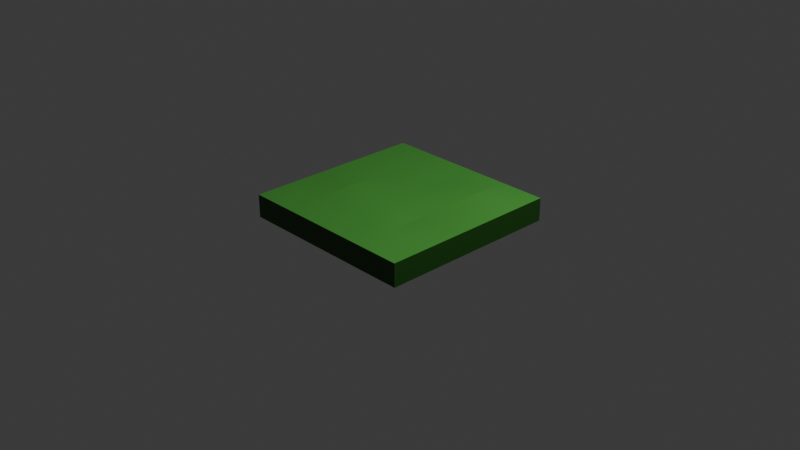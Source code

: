 # Source: tile_grass1.blend  (saved by Blender 5.2.45; exported with 4.5.12 LTS)
import bpy
from mathutils import Matrix  # noqa: F401  (used for matrix-valued properties, if any)

bpy.ops.wm.read_factory_settings(use_empty=True)
scene = bpy.context.scene
scene.name = 'Scene'

# ---- collections
col_collection = bpy.data.collections.new('Collection'); scene.collection.children.link(col_collection)

# ---- materials (node trees are filled in below, after node groups)
mat_grasstop = bpy.data.materials.new('GrassTop')
mat_grasssides = bpy.data.materials.new('GrassSides')

# ---- material node trees
mat_grasstop.use_nodes = True; mat_grasstop.node_tree.nodes.clear()
_N = mat_grasstop.node_tree.nodes; _L = mat_grasstop.node_tree.links
n0 = _N.new('ShaderNodeBsdfPrincipled'); n0.name = 'Principled BSDF'; n0.location = (-200, 100)
n0.inputs[0].default_value = (0.07967, 0.4034, 0.05679, 1.0)
n0.inputs[10].default_value = 0.005
n1 = _N.new('ShaderNodeOutputMaterial'); n1.name = 'Material Output'; n1.location = (200, 100)
_L.new(n0.outputs[0], n1.inputs[0])
n1.is_active_output = True
mat_grasssides.use_nodes = True; mat_grasssides.node_tree.nodes.clear()
_N = mat_grasssides.node_tree.nodes; _L = mat_grasssides.node_tree.links
n0 = _N.new('ShaderNodeBsdfPrincipled'); n0.name = 'Principled BSDF'; n0.location = (-200, 100)
n0.inputs[0].default_value = (0.01099, 0.08503, 0.004942, 1.0)
n0.inputs[10].default_value = 0.005
n1 = _N.new('ShaderNodeOutputMaterial'); n1.name = 'Material Output'; n1.location = (200, 100)
_L.new(n0.outputs[0], n1.inputs[0])
n1.is_active_output = True

# ---- world
world_world = bpy.data.worlds.new('World'); scene.world = world_world
world_world.use_nodes = True; world_world.node_tree.nodes.clear()
_N = world_world.node_tree.nodes; _L = world_world.node_tree.links
n0 = _N.new('ShaderNodeOutputWorld'); n0.name = 'World Output'; n0.location = (200, 100)
n1 = _N.new('ShaderNodeBackground'); n1.name = 'Background'; n1.location = (-200, 100)
n1.inputs[0].default_value = (0.05088, 0.05088, 0.05088, 1.0)
_L.new(n1.outputs[0], n0.inputs[0])
n0.is_active_output = True
world_world.color = (0.05088, 0.05088, 0.05088)
world_world.sun_shadow_jitter_overblur = 0.0

# ---- cameras
cam_camera = bpy.data.cameras.new('Camera')
cam_camera.clip_end = 100.0
cam_camera.ortho_scale = 7.314

# ---- lights
light_light = bpy.data.lights.new('Light', 'POINT')
light_light.energy = 1000.0
light_light.shadow_soft_size = 0.1

# ---- meshes
me_cube_001 = bpy.data.meshes.new('Cube.001')
me_cube_001.from_pydata([(-1.0, -1.0, 0.0), (-1.0, -1.0, 0.25), (-1.0, 1.0, 0.0), (-1.0, 1.0, 0.25), (1.0, -1.0, 0.0), (1.0, -1.0, 0.25), (1.0, 1.0, 0.0), (1.0, 1.0, 0.25), (-1.0, 0.6, 0.0), (-1.0, 0.2, 0.0), (-1.0, -0.2, 0.0), (-1.0, -0.6, 0.0), (-1.0, -0.6, 0.25), (-1.0, -0.2, 0.25), (-1.0, 0.2, 0.25), (-1.0, 0.6, 0.25), (1.0, -0.6, 0.0), (1.0, -0.2, 0.0), (1.0, 0.2, 0.0), (1.0, 0.6, 0.0), (1.0, 0.6, 0.25), (1.0, 0.2, 0.25), (1.0, -0.2, 0.25), (1.0, -0.6, 0.25), (0.5, 1.0, 0.0), (0.0, 1.0, 0.0), (-0.5, 1.0, 0.0), (-0.5, 1.0, 0.25), (0.0, 1.0, 0.25), (0.5, 1.0, 0.25), (-0.5, -1.0, 0.0), (0.0, -1.0, 0.0), (0.5, -1.0, 0.0), (0.5, -1.0, 0.25), (0.0, -1.0, 0.25), (-0.5, -1.0, 0.25), (-0.4985, 0.6013, 0.25), (0.0, 0.6, 0.25), (0.533, 0.5897, 0.2862), (-0.5, 0.2, 0.25), (0.0, 0.2, 0.25), (0.5, 0.2, 0.25), (-0.4909, -0.2236, 0.279), (0.0, -0.2, 0.25), (0.449, -0.2123, 0.2198), (-0.5, -0.6, 0.25), (0.0, -0.6, 0.25), (0.5, -0.6, 0.25), (0.5, 0.6, 0.0), (0.0, 0.6, 0.0), (-0.5, 0.6, 0.0), (0.5, 0.2, 0.0), (0.0, 0.2, 0.0), (-0.5, 0.2, 0.0), (0.5, -0.2, 0.0), (0.0, -0.2, 0.0), (-0.5, -0.2, 0.0), (0.5, -0.6, 0.0), (0.0, -0.6, 0.0), (-0.5, -0.6, 0.0)], [], [(8, 15, 3, 2), (24, 29, 7, 6), (16, 23, 5, 4), (30, 35, 1, 0), (57, 16, 4, 32), (45, 12, 1, 35), (27, 3, 15, 36), (36, 15, 14, 39), (39, 14, 13, 42), (42, 13, 12, 45), (24, 6, 19, 48), (48, 19, 18, 51), (51, 18, 17, 54), (54, 17, 16, 57), (6, 7, 20, 19), (19, 20, 21, 18), (18, 21, 22, 17), (17, 22, 23, 16), (0, 1, 12, 11), (11, 12, 13, 10), (10, 13, 14, 9), (9, 14, 15, 8), (10, 56, 59, 11), (56, 55, 58, 59), (55, 54, 57, 58), (9, 53, 56, 10), (53, 52, 55, 56), (52, 51, 54, 55), (8, 50, 53, 9), (50, 49, 52, 53), (49, 48, 51, 52), (2, 26, 50, 8), (26, 25, 49, 50), (25, 24, 48, 49), (22, 44, 47, 23), (44, 43, 46, 47), (43, 42, 45, 46), (21, 41, 44, 22), (41, 40, 43, 44), (40, 39, 42, 43), (20, 38, 41, 21), (38, 37, 40, 41), (37, 36, 39, 40), (7, 29, 38, 20), (29, 28, 37, 38), (28, 27, 36, 37), (23, 47, 33, 5), (47, 46, 34, 33), (46, 45, 35, 34), (11, 59, 30, 0), (59, 58, 31, 30), (58, 57, 32, 31), (4, 5, 33, 32), (32, 33, 34, 31), (31, 34, 35, 30), (2, 3, 27, 26), (26, 27, 28, 25), (25, 28, 29, 24)])
me_cube_001.polygons.foreach_set('material_index', [1, 1, 1, 1, 1, 0, 0, 0, 0, 0, 1, 1, 1, 1, 1, 1, 1, 1, 1, 1, 1, 1, 1, 1, 1, 1, 1, 1, 1, 1, 1, 1, 1, 1, 0, 0, 0, 0, 0, 0, 0, 0, 0, 0, 0, 0, 0, 0, 0, 1, 1, 1, 1, 1, 1, 1, 1, 1])
_uv = me_cube_001.uv_layers.new(name='UVMap')
_uv.uv.foreach_set('vector', [0.375, 0.2, 0.625, 0.2, 0.625, 0.25, 0.375, 0.25, 0.375, 0.4375, 0.625, 0.4375, 0.625, 0.5, 0.375, 0.5, 0.375, 0.7, 0.625, 0.7, 0.625, 0.75, 0.375, 0.75, 0.375, 0.9375, 0.625, 0.9375, 0.625, 1.0, 0.375, 1.0, 0.3125, 0.7, 0.375, 0.7, 0.375, 0.75, 0.3125, 0.75, 0.8125, 0.7, 0.875, 0.7, 0.875, 0.75, 0.8125, 0.75, 0.8125, 0.5, 0.875, 0.5, 0.875, 0.55, 0.8125, 0.55, 0.8125, 0.55, 0.875, 0.55, 0.875, 0.6, 0.8125, 0.6, 0.8125, 0.6, 0.875, 0.6, 0.875, 0.65, 0.8125, 0.65, 0.8125, 0.65, 0.875, 0.65, 0.875, 0.7, 0.8125, 0.7, 0.3125, 0.5, 0.375, 0.5, 0.375, 0.55, 0.3125, 0.55, 0.3125, 0.55, 0.375, 0.55, 0.375, 0.6, 0.3125, 0.6, 0.3125, 0.6, 0.375, 0.6, 0.375, 0.65, 0.3125, 0.65, 0.3125, 0.65, 0.375, 0.65, 0.375, 0.7, 0.3125, 0.7, 0.375, 0.5, 0.625, 0.5, 0.625, 0.55, 0.375, 0.55, 0.375, 0.55, 0.625, 0.55, 0.625, 0.6, 0.375, 0.6, 0.375, 0.6, 0.625, 0.6, 0.625, 0.65, 0.375, 0.65, 0.375, 0.65, 0.625, 0.65, 0.625, 0.7, 0.375, 0.7, 0.375, 0.0, 0.625, 0.0, 0.625, 0.05, 0.375, 0.05, 0.375, 0.05, 0.625, 0.05, 0.625, 0.1, 0.375, 0.1, 0.375, 0.1, 0.625, 0.1, 0.625, 0.15, 0.375, 0.15, 0.375, 0.15, 0.625, 0.15, 0.625, 0.2, 0.375, 0.2, 0.125, 0.65, 0.1875, 0.65, 0.1875, 0.7, 0.125, 0.7, 0.1875, 0.65, 0.25, 0.65, 0.25, 0.7, 0.1875, 0.7, 0.25, 0.65, 0.3125, 0.65, 0.3125, 0.7, 0.25, 0.7, 0.125, 0.6, 0.1875, 0.6, 0.1875, 0.65, 0.125, 0.65, 0.1875, 0.6, 0.25, 0.6, 0.25, 0.65, 0.1875, 0.65, 0.25, 0.6, 0.3125, 0.6, 0.3125, 0.65, 0.25, 0.65, 0.125, 0.55, 0.1875, 0.55, 0.1875, 0.6, 0.125, 0.6, 0.1875, 0.55, 0.25, 0.55, 0.25, 0.6, 0.1875, 0.6, 0.25, 0.55, 0.3125, 0.55, 0.3125, 0.6, 0.25, 0.6, 0.125, 0.5, 0.1875, 0.5, 0.1875, 0.55, 0.125, 0.55, 0.1875, 0.5, 0.25, 0.5, 0.25, 0.55, 0.1875, 0.55, 0.25, 0.5, 0.3125, 0.5, 0.3125, 0.55, 0.25, 0.55, 0.625, 0.65, 0.6875, 0.65, 0.6875, 0.7, 0.625, 0.7, 0.6875, 0.65, 0.75, 0.65, 0.75, 0.7, 0.6875, 0.7, 0.75, 0.65, 0.8125, 0.65, 0.8125, 0.7, 0.75, 0.7, 0.625, 0.6, 0.6875, 0.6, 0.6875, 0.65, 0.625, 0.65, 0.6875, 0.6, 0.75, 0.6, 0.75, 0.65, 0.6875, 0.65, 0.75, 0.6, 0.8125, 0.6, 0.8125, 0.65, 0.75, 0.65, 0.625, 0.55, 0.6875, 0.55, 0.6875, 0.6, 0.625, 0.6, 0.6875, 0.55, 0.75, 0.55, 0.75, 0.6, 0.6875, 0.6, 0.75, 0.55, 0.8125, 0.55, 0.8125, 0.6, 0.75, 0.6, 0.625, 0.5, 0.6875, 0.5, 0.6875, 0.55, 0.625, 0.55, 0.6875, 0.5, 0.75, 0.5, 0.75, 0.55, 0.6875, 0.55, 0.75, 0.5, 0.8125, 0.5, 0.8125, 0.55, 0.75, 0.55, 0.625, 0.7, 0.6875, 0.7, 0.6875, 0.75, 0.625, 0.75, 0.6875, 0.7, 0.75, 0.7, 0.75, 0.75, 0.6875, 0.75, 0.75, 0.7, 0.8125, 0.7, 0.8125, 0.75, 0.75, 0.75, 0.125, 0.7, 0.1875, 0.7, 0.1875, 0.75, 0.125, 0.75, 0.1875, 0.7, 0.25, 0.7, 0.25, 0.75, 0.1875, 0.75, 0.25, 0.7, 0.3125, 0.7, 0.3125, 0.75, 0.25, 0.75, 0.375, 0.75, 0.625, 0.75, 0.625, 0.8125, 0.375, 0.8125, 0.375, 0.8125, 0.625, 0.8125, 0.625, 0.875, 0.375, 0.875, 0.375, 0.875, 0.625, 0.875, 0.625, 0.9375, 0.375, 0.9375, 0.375, 0.25, 0.625, 0.25, 0.625, 0.3125, 0.375, 0.3125, 0.375, 0.3125, 0.625, 0.3125, 0.625, 0.375, 0.375, 0.375, 0.375, 0.375, 0.625, 0.375, 0.625, 0.4375, 0.375, 0.4375])
me_cube_001.materials.append(mat_grasstop)
me_cube_001.materials.append(mat_grasssides)
me_cube_001.update()

# ---- objects
ob_light = bpy.data.objects.new('Light', light_light)
ob_camera = bpy.data.objects.new('Camera', cam_camera)
ob_cube = bpy.data.objects.new('Cube', me_cube_001)

# ---- transforms, parenting, visibility, modifiers, constraints
ob_light.location = (4.076, 1.005, 5.904)
ob_light.rotation_euler = (0.6503, 0.05522, 1.866)
ob_light.lock_rotations_4d = False
ob_light.empty_display_type = 'ARROWS'
ob_light.color = (0.0, 0.0, 0.0, 0.0)
ob_light.lineart.crease_threshold = 0.0
ob_camera.location = (7.359, -6.926, 4.958)
ob_camera.rotation_euler = (1.109, 0.0, 0.8149)
ob_camera.lock_rotations_4d = False
ob_camera.empty_display_type = 'ARROWS'
ob_camera.color = (0.0, 0.0, 0.0, 0.0)
ob_camera.display_type = 'WIRE'
ob_camera.lineart.crease_threshold = 0.0
ob_cube.location = (0.0, 0.0, 0.0)
_m = ob_cube.modifiers.new('Subdivision', 'SUBSURF')
_m.subdivision_type = 'SIMPLE'
_m.levels = 2

# ---- collection membership
col_collection.objects.link(ob_light)
col_collection.objects.link(ob_camera)
col_collection.objects.link(ob_cube)

# ---- scene / render settings (as saved in the file)
scene.camera = ob_camera
scene.frame_start = 1; scene.frame_end = 250; scene.frame_set(1)
scene.render.engine = 'BLENDER_EEVEE_NEXT'
scene.render.bake_bias = 0.0
scene.render.bake_samples = 0
scene.render.compositor_device = 'GPU'
scene.eevee.use_volume_custom_range = False
scene.eevee.fast_gi_thickness_near = 0.1
scene.eevee.fast_gi_thickness_far = 0.0
scene.eevee.ray_tracing_options.screen_trace_thickness = 0.1
bpy.context.view_layer.update()
